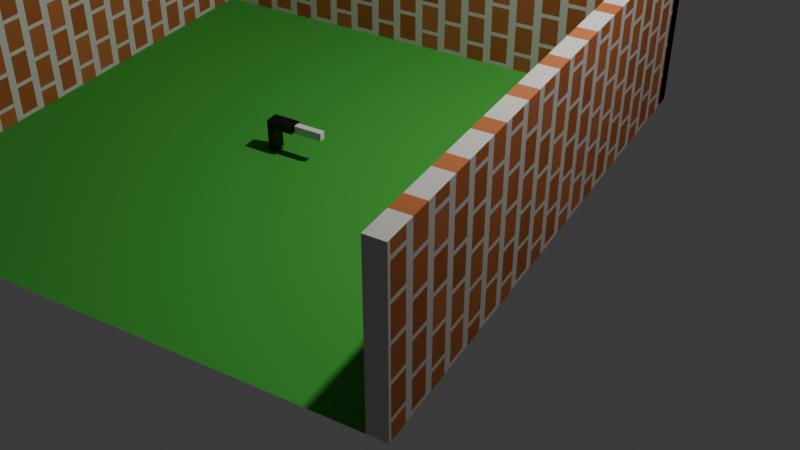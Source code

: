 # Source: robot-joint.blend  (saved by Blender 5.1.30; exported with 4.5.12 LTS)
import bpy
from mathutils import Matrix  # noqa: F401  (used for matrix-valued properties, if any)

bpy.ops.wm.read_factory_settings(use_empty=True)
scene = bpy.context.scene
scene.name = 'Scene'

# ---- collections
col_collection = bpy.data.collections.new('Collection'); scene.collection.children.link(col_collection)

# ---- materials (node trees are filled in below, after node groups)
mat_blackmat_001 = bpy.data.materials.new('BlackMat.001')
mat_brickwall = bpy.data.materials.new('BrickWall')
mat_greenmat = bpy.data.materials.new('GreenMat')

# ---- material node trees
mat_blackmat_001.use_nodes = True; mat_blackmat_001.node_tree.nodes.clear()
_N = mat_blackmat_001.node_tree.nodes; _L = mat_blackmat_001.node_tree.links
n0 = _N.new('ShaderNodeOutputMaterial'); n0.name = 'Material Output'; n0.location = (0, 0)
n1 = _N.new('ShaderNodeBsdfPrincipled'); n1.name = 'Principled BSDF'; n1.location = (0, 0)
n1.inputs[0].default_value = (0.0, 0.0, 0.0, 1.0)
_L.new(n1.outputs[0], n0.inputs[0])
n0.is_active_output = True
mat_brickwall.use_nodes = True; mat_brickwall.node_tree.nodes.clear()
_N = mat_brickwall.node_tree.nodes; _L = mat_brickwall.node_tree.links
n0 = _N.new('ShaderNodeOutputMaterial'); n0.name = 'Material Output'; n0.location = (0, 0)
n1 = _N.new('ShaderNodeBsdfPrincipled'); n1.name = 'Principled BSDF'; n1.location = (0, 0)
n1.inputs[2].default_value = 0.9
n1.inputs[13].default_value = 0.04
n2 = _N.new('ShaderNodeTexBrick'); n2.name = 'Brick Texture'; n2.location = (0, 0)
n2.width = 165
n2.inputs[1].default_value = (0.48, 0.16, 0.06, 1.0)
n2.inputs[2].default_value = (0.38, 0.12, 0.04, 1.0)
n2.inputs[3].default_value = (0.62, 0.59, 0.54, 1.0)
n2.inputs[4].default_value = 1.0
n2.inputs[5].default_value = 0.04
n2.inputs[8].default_value = 0.6
n3 = _N.new('ShaderNodeMapping'); n3.name = 'Mapping'; n3.location = (0, 0)
n3.inputs[3].default_value = (10.0, 5.0, 1.0)
n4 = _N.new('ShaderNodeTexCoord'); n4.name = 'Texture Coordinate'; n4.location = (0, 0)
_L.new(n4.outputs[2], n3.inputs[0])
_L.new(n3.outputs[0], n2.inputs[0])
_L.new(n2.outputs[0], n1.inputs[0])
_L.new(n1.outputs[0], n0.inputs[0])
n0.is_active_output = True
mat_greenmat.use_nodes = True; mat_greenmat.node_tree.nodes.clear()
_N = mat_greenmat.node_tree.nodes; _L = mat_greenmat.node_tree.links
n0 = _N.new('ShaderNodeOutputMaterial'); n0.name = 'Material Output'; n0.location = (0, 0)
n1 = _N.new('ShaderNodeBsdfPrincipled'); n1.name = 'Principled BSDF'; n1.location = (0, 0)
n1.inputs[0].default_value = (0.07, 0.4, 0.06, 1.0)
n1.inputs[2].default_value = 0.95
n1.inputs[13].default_value = 0.0
_L.new(n1.outputs[0], n0.inputs[0])
n0.is_active_output = True

# ---- world
world_world = bpy.data.worlds.new('World'); scene.world = world_world
world_world.use_nodes = True; world_world.node_tree.nodes.clear()
_N = world_world.node_tree.nodes; _L = world_world.node_tree.links
n0 = _N.new('ShaderNodeOutputWorld'); n0.name = 'World Output'; n0.location = (200, 100)
n1 = _N.new('ShaderNodeBackground'); n1.name = 'Background'; n1.location = (-200, 100)
n1.inputs[0].default_value = (0.05088, 0.05088, 0.05088, 1.0)
_L.new(n1.outputs[0], n0.inputs[0])
n0.is_active_output = True
world_world.color = (0.05088, 0.05088, 0.05088)
world_world.sun_shadow_jitter_overblur = 0.0

# ---- cameras
cam_camera = bpy.data.cameras.new('Camera')
cam_camera.clip_end = 100.0
cam_camera.ortho_scale = 7.314

# ---- lights
light_light = bpy.data.lights.new('Light', 'POINT')
light_light.energy = 1000.0
light_light.shadow_soft_size = 0.1

# ---- meshes
me_cube_002 = bpy.data.meshes.new('Cube.002')
me_cube_002.from_pydata([(-0.15, -0.04, 0.0), (-0.15, -0.04, 0.08), (-0.15, 0.04, 0.0), (-0.15, 0.04, 0.08), (0.15, -0.04, 0.0), (0.15, -0.04, 0.08), (0.15, 0.04, 0.0), (0.15, 0.04, 0.08), (0.07, -0.04, 0.04), (0.07, -0.04, 0.34), (0.07, 0.04, 0.04), (0.07, 0.04, 0.34), (0.15, -0.04, 0.04), (0.15, -0.04, 0.34), (0.15, 0.04, 0.04), (0.15, 0.04, 0.34)], [], [(0, 1, 3, 2), (2, 3, 7, 6), (6, 7, 5, 4), (4, 5, 1, 0), (2, 6, 4, 0), (7, 3, 1, 5), (8, 9, 11, 10), (10, 11, 15, 14), (14, 15, 13, 12), (12, 13, 9, 8), (10, 14, 12, 8), (15, 11, 9, 13)])
_uv = me_cube_002.uv_layers.new(name='UVMap')
_uv.uv.foreach_set('vector', [0.375, 0.0, 0.625, 0.0, 0.625, 0.25, 0.375, 0.25, 0.375, 0.25, 0.625, 0.25, 0.625, 0.5, 0.375, 0.5, 0.375, 0.5, 0.625, 0.5, 0.625, 0.75, 0.375, 0.75, 0.375, 0.75, 0.625, 0.75, 0.625, 1.0, 0.375, 1.0, 0.125, 0.5, 0.375, 0.5, 0.375, 0.75, 0.125, 0.75, 0.625, 0.5, 0.875, 0.5, 0.875, 0.75, 0.625, 0.75, 0.375, 0.0, 0.625, 0.0, 0.625, 0.25, 0.375, 0.25, 0.375, 0.25, 0.625, 0.25, 0.625, 0.5, 0.375, 0.5, 0.375, 0.5, 0.625, 0.5, 0.625, 0.75, 0.375, 0.75, 0.375, 0.75, 0.625, 0.75, 0.625, 1.0, 0.375, 1.0, 0.125, 0.5, 0.375, 0.5, 0.375, 0.75, 0.125, 0.75, 0.625, 0.5, 0.875, 0.5, 0.875, 0.75, 0.625, 0.75])
me_cube_002.materials.append(mat_blackmat_001)
me_cube_002.update()
me_cube_008 = bpy.data.meshes.new('Cube.008')
me_cube_008.from_pydata([(-3.048, 2.848, 0.0), (-3.048, 2.848, 1.829), (-3.048, 3.048, 0.0), (-3.048, 3.048, 1.829), (3.048, 2.848, 0.0), (3.048, 2.848, 1.829), (3.048, 3.048, 0.0), (3.048, 3.048, 1.829)], [], [(0, 1, 3, 2), (2, 3, 7, 6), (6, 7, 5, 4), (4, 5, 1, 0), (2, 6, 4, 0), (7, 3, 1, 5)])
_uv = me_cube_008.uv_layers.new(name='UVMap')
_uv.uv.foreach_set('vector', [0.3009, 0.9978, 0.002181, 0.9978, 0.002181, 0.9978, 0.3009, 0.9978, 0.3009, 0.9978, 0.002181, 0.9978, 0.002181, 0.002181, 0.3009, 0.002181, 0.3009, 0.002181, 0.002181, 0.002181, 0.002181, 0.002181, 0.3009, 0.002181, 0.6039, 0.9978, 0.3052, 0.9978, 0.3052, 0.002181, 0.6039, 0.002181, 0.3009, 0.9978, 0.3009, 0.002181, 0.3009, 0.002181, 0.3009, 0.9978, 0.002181, 0.002181, 0.002181, 0.9978, 0.002181, 0.9978, 0.002181, 0.002181])
me_cube_008.materials.append(mat_brickwall)
me_cube_008.update()
me_cube_009 = bpy.data.meshes.new('Cube.009')
me_cube_009.from_pydata([(-3.048, -3.048, 0.0), (-3.048, -3.048, 1.829), (-3.048, 3.048, 0.0), (-3.048, 3.048, 1.829), (-2.848, -3.048, 0.0), (-2.848, -3.048, 1.829), (-2.848, 3.048, 0.0), (-2.848, 3.048, 1.829)], [], [(0, 1, 3, 2), (2, 3, 7, 6), (6, 7, 5, 4), (4, 5, 1, 0), (2, 6, 4, 0), (7, 3, 1, 5)])
_uv = me_cube_009.uv_layers.new(name='UVMap')
_uv.uv.foreach_set('vector', [0.3009, 0.9978, 0.002181, 0.9978, 0.002181, 0.002181, 0.3009, 0.002181, 0.3009, 0.002181, 0.002181, 0.002181, 0.002181, 0.002181, 0.3009, 0.002181, 0.6039, 0.9978, 0.3052, 0.9978, 0.3052, 0.002181, 0.6039, 0.002181, 0.3009, 0.9978, 0.002181, 0.9978, 0.002181, 0.9978, 0.3009, 0.9978, 0.3009, 0.002181, 0.3009, 0.002181, 0.3009, 0.9978, 0.3009, 0.9978, 0.002181, 0.002181, 0.002181, 0.002181, 0.002181, 0.9978, 0.002181, 0.9978])
me_cube_009.materials.append(mat_brickwall)
me_cube_009.update()
me_cube_010 = bpy.data.meshes.new('Cube.010')
me_cube_010.from_pydata([(2.848, -3.048, 0.0), (2.848, -3.048, 1.829), (2.848, 3.048, 0.0), (2.848, 3.048, 1.829), (3.048, -3.048, 0.0), (3.048, -3.048, 1.829), (3.048, 3.048, 0.0), (3.048, 3.048, 1.829)], [], [(0, 1, 3, 2), (2, 3, 7, 6), (6, 7, 5, 4), (4, 5, 1, 0), (2, 6, 4, 0), (7, 3, 1, 5)])
_uv = me_cube_010.uv_layers.new(name='UVMap')
_uv.uv.foreach_set('vector', [0.3009, 0.9978, 0.002181, 0.9978, 0.002181, 0.002181, 0.3009, 0.002181, 0.3009, 0.002181, 0.002181, 0.002181, 0.002181, 0.002181, 0.3009, 0.002181, 0.6039, 0.9978, 0.3052, 0.9978, 0.3052, 0.002181, 0.6039, 0.002181, 0.3009, 0.9978, 0.002181, 0.9978, 0.002181, 0.9978, 0.3009, 0.9978, 0.3009, 0.002181, 0.3009, 0.002181, 0.3009, 0.9978, 0.3009, 0.9978, 0.002181, 0.002181, 0.002181, 0.002181, 0.002181, 0.9978, 0.002181, 0.9978])
me_cube_010.materials.append(mat_brickwall)
me_cube_010.update()
me_plane_001 = bpy.data.meshes.new('Plane.001')
me_plane_001.from_pydata([(-3.048, -3.048, 0.0), (3.048, -3.048, 0.0), (-3.048, 3.048, 0.0), (3.048, 3.048, 0.0)], [], [(0, 1, 3, 2)])
_uv = me_plane_001.uv_layers.new(name='UVMap')
_uv.uv.foreach_set('vector', [0.0, 0.0, 1.0, 0.0, 1.0, 1.0, 0.0, 1.0])
me_plane_001.materials.append(mat_greenmat)
me_plane_001.update()
me_cube_011 = bpy.data.meshes.new('Cube.011')
me_cube_011.from_pydata([(-0.1577, -0.1067, -0.1032), (-0.1577, -0.1067, 0.1032), (-0.1577, 0.1067, -0.1032), (-0.1577, 0.1067, 0.1032), (0.1577, -0.1067, -0.1032), (0.1577, -0.1067, 0.1032), (0.1577, 0.1067, -0.1032), (0.1577, 0.1067, 0.1032)], [], [(0, 1, 3, 2), (2, 3, 7, 6), (6, 7, 5, 4), (4, 5, 1, 0), (2, 6, 4, 0), (7, 3, 1, 5)])
_uv = me_cube_011.uv_layers.new(name='UVMap')
_uv.uv.foreach_set('vector', [0.375, 0.0, 0.625, 0.0, 0.625, 0.25, 0.375, 0.25, 0.375, 0.25, 0.625, 0.25, 0.625, 0.5, 0.375, 0.5, 0.375, 0.5, 0.625, 0.5, 0.625, 0.75, 0.375, 0.75, 0.375, 0.75, 0.625, 0.75, 0.625, 1.0, 0.375, 1.0, 0.125, 0.5, 0.375, 0.5, 0.375, 0.75, 0.125, 0.75, 0.625, 0.5, 0.875, 0.5, 0.875, 0.75, 0.625, 0.75])
me_cube_011.update()

# ---- objects
ob_light = bpy.data.objects.new('Light', light_light)
ob_camera = bpy.data.objects.new('Camera', cam_camera)
ob_l_base = bpy.data.objects.new('l-base', me_cube_002)
ob_wall_back = bpy.data.objects.new('Wall_Back', me_cube_008)
ob_wall_left = bpy.data.objects.new('Wall_Left', me_cube_009)
ob_wall_right = bpy.data.objects.new('Wall_Right', me_cube_010)
ob_lawn = bpy.data.objects.new('Lawn', me_plane_001)
ob_arm1 = bpy.data.objects.new('arm1', me_cube_011)

# ---- transforms, parenting, visibility, modifiers, constraints
ob_light.location = (4.076, 1.005, 5.904)
ob_light.rotation_euler = (0.6503, 0.05522, 1.866)
ob_light.lock_rotations_4d = False
ob_light.empty_display_type = 'ARROWS'
ob_light.color = (0.0, 0.0, 0.0, 0.0)
ob_light.lineart.crease_threshold = 0.0
ob_camera.location = (6.0, -8.0, 6.0)
ob_camera.rotation_euler = (0.9599, 0.0, 0.5236)
ob_camera.lock_rotations_4d = False
ob_camera.empty_display_type = 'ARROWS'
ob_camera.color = (0.0, 0.0, 0.0, 0.0)
ob_camera.display_type = 'WIRE'
ob_camera.lineart.crease_threshold = 0.0
ob_l_base.location = (0.0, 0.0, 0.3503)
ob_l_base.rotation_euler = (-0.0, 3.143, -0.0)
ob_l_base.scale = (1.0, 1.893, 1.03)
ob_wall_back.location = (0.0, 0.0, 0.0)
ob_wall_left.location = (0.0, 0.0, 0.0)
ob_wall_right.location = (0.0, 0.0, 0.0)
ob_lawn.location = (0.0, 0.0, 0.0)
ob_arm1.location = (0.3218, -0.001531, 0.3081)
ob_arm1.scale = (1.0, 0.3333, 0.4217)

# ---- collection membership
col_collection.objects.link(ob_light)
col_collection.objects.link(ob_camera)
col_collection.objects.link(ob_l_base)
col_collection.objects.link(ob_wall_back)
col_collection.objects.link(ob_wall_left)
col_collection.objects.link(ob_wall_right)
col_collection.objects.link(ob_lawn)
col_collection.objects.link(ob_arm1)

# ---- scene / render settings (as saved in the file)
scene.camera = ob_camera
scene.frame_start = 1; scene.frame_end = 250; scene.frame_set(1)
scene.render.engine = 'CYCLES'
scene.render.bake_bias = 0.0
scene.render.bake_samples = 0
scene.cycles.sampling_pattern = 'TABULATED_SOBOL'
scene.eevee.use_volume_custom_range = False
bpy.context.view_layer.update()
